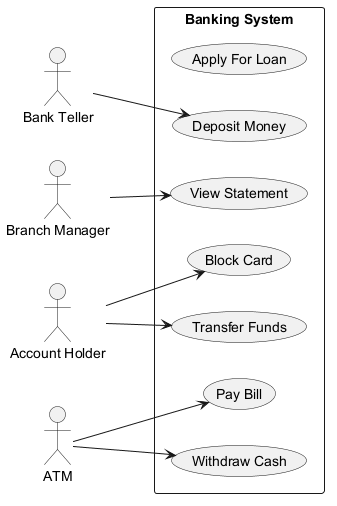

The diagram above was rendered by PlantUML. Its source (embedded in the PNG):
@startuml

left to right direction
actor "Bank Teller" as BankTeller
actor "Branch Manager" as BranchManager
actor "Account Holder" as AccountHolder
actor "ATM" as ATM
rectangle "Banking System" {
  usecase "Apply For Loan" as UC_ApplyForLoan
  usecase "Withdraw Cash" as UC_WithdrawCash
  usecase "View Statement" as UC_ViewStatement
  usecase "Block Card" as UC_BlockCard
  usecase "Pay Bill" as UC_PayBill
  usecase "Transfer Funds" as UC_TransferFunds
  usecase "Deposit Money" as UC_DepositMoney
}
BankTeller --> UC_DepositMoney
BranchManager --> UC_ViewStatement
AccountHolder --> UC_TransferFunds
AccountHolder --> UC_BlockCard
ATM --> UC_WithdrawCash
ATM --> UC_PayBill
@enduml